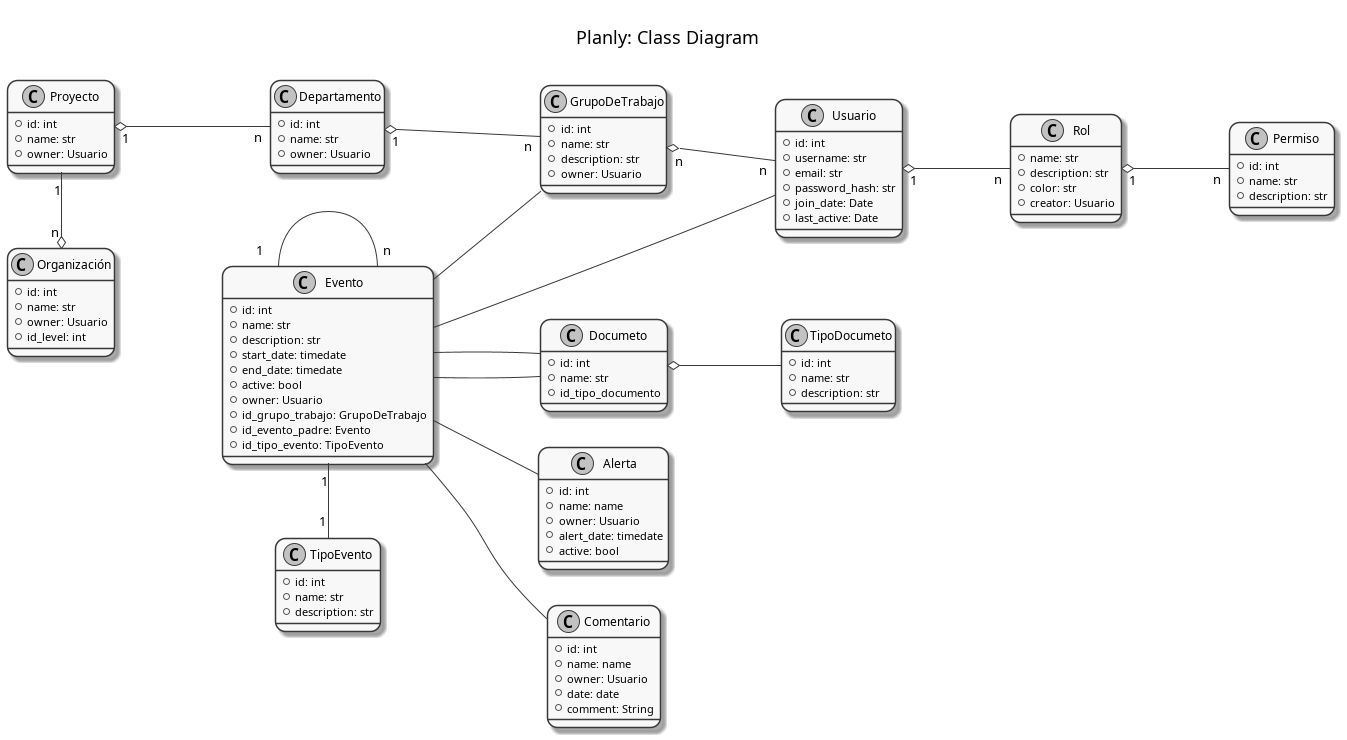

The diagram above was rendered by PlantUML. Its source (embedded in the PNG):
@startuml yumlyClassDiagram

    title \n Planly: Class Diagram \n

    left to right direction
    skinparam monochrome true
    skinparam roundcorner 20

        class Organización  {
            + id: int 
            + name: str
            + owner: Usuario
            + id_level: int
        }

        class Proyecto {
            + id: int 
            + name: str
            + owner: Usuario
        }


        class Departamento {
            + id: int 
            + name: str
            + owner: Usuario
        }

        class GrupoDeTrabajo {
            + id: int 
            + name: str
            + description: str
            + owner: Usuario
        }

        class Usuario {
            + id: int
            + username: str
            + email: str
            + password_hash: str
            + join_date: Date
            + last_active: Date

            ' + crear_evento()
            ' + crear_rol()
            ' + crear_proyecto()
            ' + crear_departamento()
            ' + crear_grupo_trabajo()
        }

        class Rol {
            + name: str
            + description: str
            + color: str
            + creator: Usuario
        }

        class Permiso {
            + id: int
            + name: str
            + description: str
        }

        class Evento {
            + id: int
            + name: str 
            + description: str
            + start_date: timedate
            + end_date: timedate
            + active: bool
            + owner: Usuario
            + id_grupo_trabajo: GrupoDeTrabajo
            + id_evento_padre: Evento
            + id_tipo_evento: TipoEvento
        }

        class Documeto {
            + id: int
            + name: str
            + id_tipo_documento
        }

        class TipoDocumeto {
            + id: int
            + name: str
            + description: str
        }

        class Alerta {
            + id: int
            + name: name
            + owner: Usuario
            + alert_date: timedate
            + active: bool
        }

        class Comentario {
            + id: int
            + name: name
            + owner: Usuario
            + date: date
            + comment: String
        }

        class TipoEvento {
            + id: int
            + name: str
            + description: str
        }


        ' Relaciones
        Organización "1" o-left- "n" Proyecto
        Proyecto "1" o-- "n" Departamento
        Departamento "1" o-- "n" GrupoDeTrabajo
        GrupoDeTrabajo "n" o-- "n" Usuario

        Rol "1" o-- "n" Permiso
        Usuario "1" o-- "n" Rol

        Evento -- Usuario
        Evento -- GrupoDeTrabajo
        Evento -- Documeto
        Evento -- Alerta
        Evento -- Comentario

        Evento "1" -- "n" Evento

        Evento "1" -right- "1" TipoEvento

        Evento -- Documeto
        Documeto o-- TipoDocumeto

@enduml